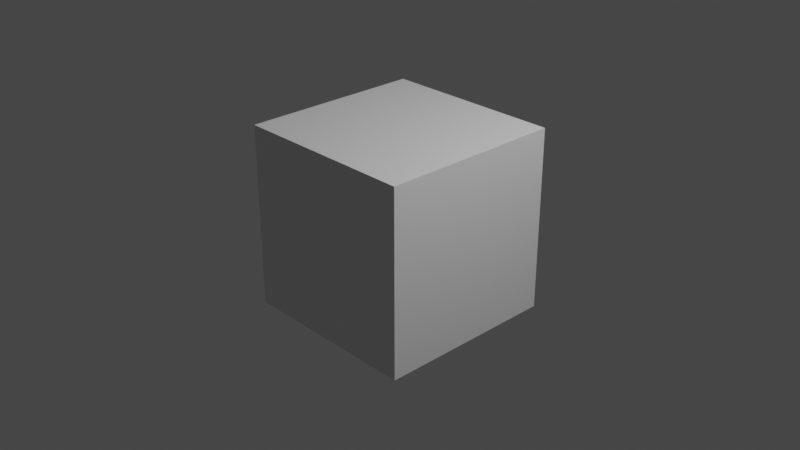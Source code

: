 # Source: conv3x3_36.blend  (saved by Blender 3.3.6; exported with 4.5.12 LTS)
import bpy
from mathutils import Matrix  # noqa: F401  (used for matrix-valued properties, if any)

bpy.ops.wm.read_factory_settings(use_empty=True)
scene = bpy.context.scene
scene.name = 'Scene'

# ---- collections
col_collection = bpy.data.collections.new('Collection'); scene.collection.children.link(col_collection)

# ---- materials (node trees are filled in below, after node groups)
mat_material = bpy.data.materials.new('Material')
mat_material.alpha_threshold = 0.0
mat_material.use_transparent_shadow = False
mat_material.roughness = 0.5
mat_material.line_color = (0.0, 0.0, 0.0, 1.0)

# ---- material node trees
mat_material.use_nodes = True; mat_material.node_tree.nodes.clear()
_N = mat_material.node_tree.nodes; _L = mat_material.node_tree.links
n0 = _N.new('ShaderNodeOutputMaterial'); n0.name = 'Material Output'; n0.location = (300, 300)
n1 = _N.new('ShaderNodeBsdfPrincipled'); n1.name = 'Principled BSDF'; n1.location = (10, 300)
n1.distribution = 'GGX'
n1.subsurface_method = 'RANDOM_WALK_SKIN'
n1.inputs[3].default_value = 1.45
n1.inputs[27].default_value = (0.0, 0.0, 0.0, 1.0)
n1.inputs[28].default_value = 1.0
_L.new(n1.outputs[0], n0.inputs[0])
n0.is_active_output = True

# ---- world
world_world = bpy.data.worlds.new('World'); scene.world = world_world
world_world.use_nodes = True; world_world.node_tree.nodes.clear()
_N = world_world.node_tree.nodes; _L = world_world.node_tree.links
n0 = _N.new('ShaderNodeOutputWorld'); n0.name = 'World Output'; n0.location = (300, 300)
n1 = _N.new('ShaderNodeBackground'); n1.name = 'Background'; n1.location = (10, 300)
n1.inputs[0].default_value = (0.05088, 0.05088, 0.05088, 1.0)
_L.new(n1.outputs[0], n0.inputs[0])
n0.is_active_output = True
world_world.color = (0.05088, 0.05088, 0.05088)
world_world.use_sun_shadow = False
world_world.sun_shadow_jitter_overblur = 0.0

# ---- cameras
cam_camera = bpy.data.cameras.new('Camera')
cam_camera.clip_end = 100.0
cam_camera.ortho_scale = 7.314

# ---- lights
light_light = bpy.data.lights.new('Light', 'POINT')
light_light.transmission_factor = 0.0
light_light.energy = 1000.0
light_light.shadow_soft_size = 0.1
light_light.shadow_maximum_resolution = 0.006
light_light.use_absolute_resolution = True

# ---- meshes
me_cube = bpy.data.meshes.new('Cube')
me_cube.from_pydata([(1.0, 1.0, 1.0), (1.0, 1.0, -1.0), (1.0, -1.0, 1.0), (1.0, -1.0, -1.0), (-1.0, 1.0, 1.0), (-1.0, 1.0, -1.0), (-1.0, -1.0, 1.0), (-1.0, -1.0, -1.0)], [], [(0, 4, 6, 2), (3, 2, 6, 7), (7, 6, 4, 5), (5, 1, 3, 7), (1, 0, 2, 3), (5, 4, 0, 1)])
_uv = me_cube.uv_layers.new(name='UVMap')
_uv.uv.foreach_set('vector', [0.625, 0.5, 0.875, 0.5, 0.875, 0.75, 0.625, 0.75, 0.375, 0.75, 0.625, 0.75, 0.625, 1.0, 0.375, 1.0, 0.375, 0.0, 0.625, 0.0, 0.625, 0.25, 0.375, 0.25, 0.125, 0.5, 0.375, 0.5, 0.375, 0.75, 0.125, 0.75, 0.375, 0.5, 0.625, 0.5, 0.625, 0.75, 0.375, 0.75, 0.375, 0.25, 0.625, 0.25, 0.625, 0.5, 0.375, 0.5])
me_cube.materials.append(mat_material)
me_cube.use_mirror_vertex_groups = False
me_cube.update()

# ---- objects
ob_cube = bpy.data.objects.new('Cube', me_cube)
ob_light = bpy.data.objects.new('Light', light_light)
ob_camera = bpy.data.objects.new('Camera', cam_camera)

# ---- transforms, parenting, visibility, modifiers, constraints
ob_cube.location = (0.0, 0.0, 0.0)
ob_cube.lock_rotations_4d = False
ob_cube.empty_display_type = 'ARROWS'
ob_cube.lineart.crease_threshold = 0.0
ob_light.location = (4.076, 1.005, 5.904)
ob_light.rotation_euler = (0.6503, 0.05522, 1.866)
ob_light.lock_rotations_4d = False
ob_light.empty_display_type = 'ARROWS'
ob_light.color = (0.0, 0.0, 0.0, 0.0)
ob_light.lineart.crease_threshold = 0.0
ob_camera.location = (7.359, -6.926, 4.958)
ob_camera.rotation_euler = (1.109, 0.0, 0.8149)
ob_camera.lock_rotations_4d = False
ob_camera.empty_display_type = 'ARROWS'
ob_camera.color = (0.0, 0.0, 0.0, 0.0)
ob_camera.display_type = 'WIRE'
ob_camera.lineart.crease_threshold = 0.0

# ---- collection membership
col_collection.objects.link(ob_cube)
col_collection.objects.link(ob_light)
col_collection.objects.link(ob_camera)

# ---- scene / render settings (as saved in the file)
scene.camera = ob_camera
scene.frame_start = 1; scene.frame_end = 250; scene.frame_set(1)
scene.render.engine = 'BLENDER_EEVEE_NEXT'
scene.cycles.sampling_pattern = 'TABULATED_SOBOL'
scene.cycles.use_light_tree = False
scene.view_settings.view_transform = 'Filmic'
bpy.context.view_layer.update()
